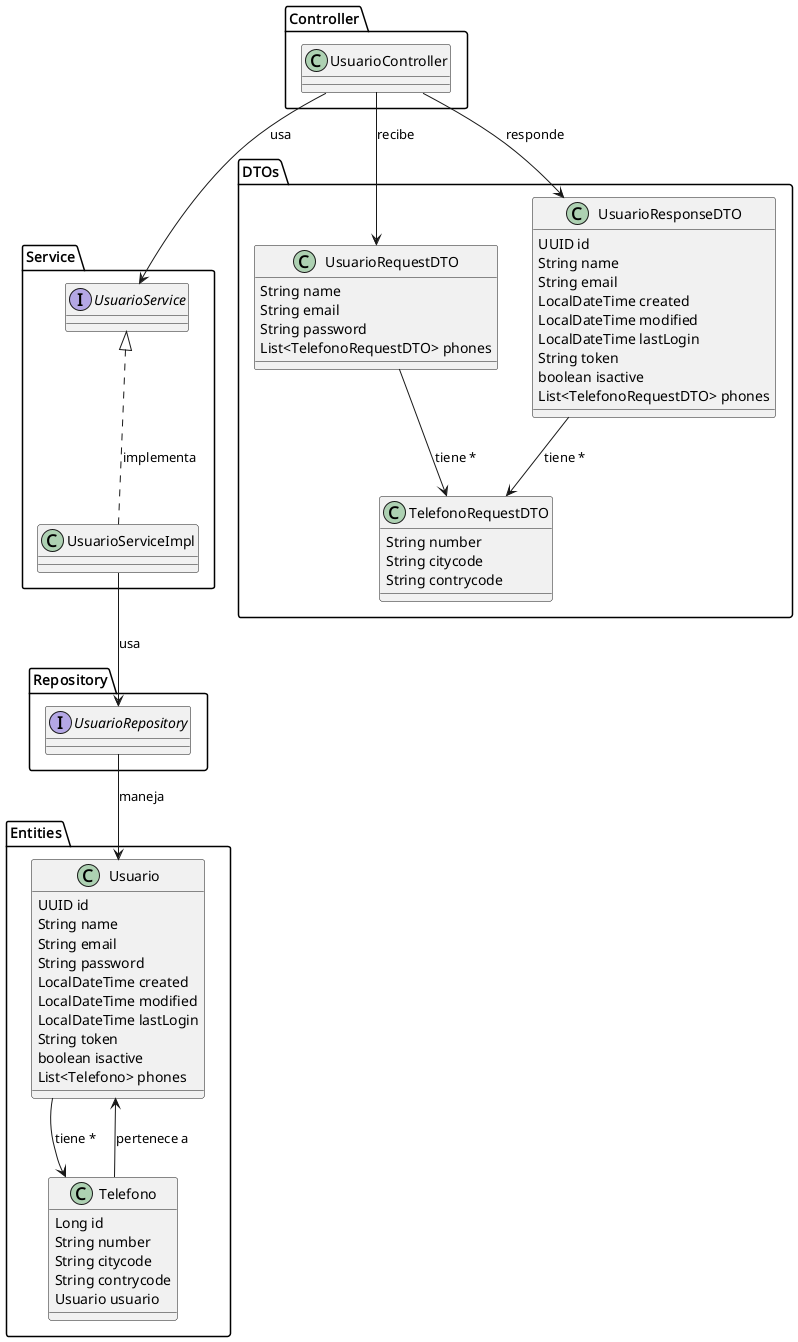

The diagram above was rendered by PlantUML. Its source (embedded in the PNG):
@startuml
' Diagrama de clases principal para ms-usuarios

package "Controller" {
  class UsuarioController
}

package "Service" {
  interface UsuarioService
  class UsuarioServiceImpl
}

package "Repository" {
  interface UsuarioRepository
}

package "Entities" {
  class Usuario {
    UUID id
    String name
    String email
    String password
    LocalDateTime created
    LocalDateTime modified
    LocalDateTime lastLogin
    String token
    boolean isactive
    List<Telefono> phones
  }
  class Telefono {
    Long id
    String number
    String citycode
    String contrycode
    Usuario usuario
  }
}

package "DTOs" {
  class UsuarioRequestDTO {
    String name
    String email
    String password
    List<TelefonoRequestDTO> phones
  }
  class UsuarioResponseDTO {
    UUID id
    String name
    String email
    LocalDateTime created
    LocalDateTime modified
    LocalDateTime lastLogin
    String token
    boolean isactive
    List<TelefonoRequestDTO> phones
  }
  class TelefonoRequestDTO {
    String number
    String citycode
    String contrycode
  }
}

' Relaciones
UsuarioController --> UsuarioService : usa
UsuarioService <|.. UsuarioServiceImpl : implementa
UsuarioServiceImpl --> UsuarioRepository : usa
UsuarioRepository --> Usuario : maneja
Usuario --> Telefono : tiene *
Telefono --> Usuario : pertenece a
UsuarioController --> UsuarioRequestDTO : recibe
UsuarioController --> UsuarioResponseDTO : responde
UsuarioRequestDTO --> TelefonoRequestDTO : tiene *
UsuarioResponseDTO --> TelefonoRequestDTO : tiene *

@enduml